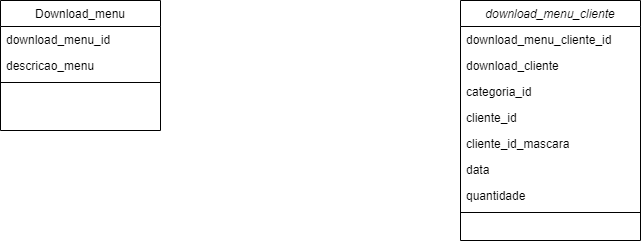

The diagram above was exported from draw.io. Its source (the exported page's mxGraphModel, read from the mxfile embedded in the PNG):
<mxGraphModel dx="1422" dy="794" grid="1" gridSize="10" guides="1" tooltips="1" connect="1" arrows="1" fold="1" page="1" pageScale="1" pageWidth="827" pageHeight="1169" math="0" shadow="0">
  <root>
    <mxCell id="0" />
    <mxCell id="1" parent="0" />
    <mxCell id="XIdW7olesAnhXLlxBwcQ-1" value="download_menu_cliente" style="swimlane;fontStyle=2;align=center;verticalAlign=top;childLayout=stackLayout;horizontal=1;startSize=26;horizontalStack=0;resizeParent=1;resizeLast=0;collapsible=1;marginBottom=0;rounded=0;shadow=0;strokeWidth=1;" parent="1" vertex="1">
      <mxGeometry x="560" y="70" width="180" height="240" as="geometry">
        <mxRectangle x="230" y="140" width="160" height="26" as="alternateBounds" />
      </mxGeometry>
    </mxCell>
    <mxCell id="XIdW7olesAnhXLlxBwcQ-2" value="download_menu_cliente_id" style="text;align=left;verticalAlign=top;spacingLeft=4;spacingRight=4;overflow=hidden;rotatable=0;points=[[0,0.5],[1,0.5]];portConstraint=eastwest;" parent="XIdW7olesAnhXLlxBwcQ-1" vertex="1">
      <mxGeometry y="26" width="180" height="26" as="geometry" />
    </mxCell>
    <mxCell id="XIdW7olesAnhXLlxBwcQ-3" value="download_cliente" style="text;align=left;verticalAlign=top;spacingLeft=4;spacingRight=4;overflow=hidden;rotatable=0;points=[[0,0.5],[1,0.5]];portConstraint=eastwest;rounded=0;shadow=0;html=0;" parent="XIdW7olesAnhXLlxBwcQ-1" vertex="1">
      <mxGeometry y="52" width="180" height="26" as="geometry" />
    </mxCell>
    <mxCell id="XIdW7olesAnhXLlxBwcQ-4" value="categoria_id" style="text;align=left;verticalAlign=top;spacingLeft=4;spacingRight=4;overflow=hidden;rotatable=0;points=[[0,0.5],[1,0.5]];portConstraint=eastwest;rounded=0;shadow=0;html=0;" parent="XIdW7olesAnhXLlxBwcQ-1" vertex="1">
      <mxGeometry y="78" width="180" height="26" as="geometry" />
    </mxCell>
    <mxCell id="XIdW7olesAnhXLlxBwcQ-5" value="cliente_id" style="text;align=left;verticalAlign=top;spacingLeft=4;spacingRight=4;overflow=hidden;rotatable=0;points=[[0,0.5],[1,0.5]];portConstraint=eastwest;rounded=0;shadow=0;html=0;" parent="XIdW7olesAnhXLlxBwcQ-1" vertex="1">
      <mxGeometry y="104" width="180" height="26" as="geometry" />
    </mxCell>
    <mxCell id="XIdW7olesAnhXLlxBwcQ-6" value="cliente_id_mascara" style="text;align=left;verticalAlign=top;spacingLeft=4;spacingRight=4;overflow=hidden;rotatable=0;points=[[0,0.5],[1,0.5]];portConstraint=eastwest;rounded=0;shadow=0;html=0;" parent="XIdW7olesAnhXLlxBwcQ-1" vertex="1">
      <mxGeometry y="130" width="180" height="26" as="geometry" />
    </mxCell>
    <mxCell id="XIdW7olesAnhXLlxBwcQ-7" value="data" style="text;align=left;verticalAlign=top;spacingLeft=4;spacingRight=4;overflow=hidden;rotatable=0;points=[[0,0.5],[1,0.5]];portConstraint=eastwest;rounded=0;shadow=0;html=0;" parent="XIdW7olesAnhXLlxBwcQ-1" vertex="1">
      <mxGeometry y="156" width="180" height="26" as="geometry" />
    </mxCell>
    <mxCell id="XIdW7olesAnhXLlxBwcQ-8" value="quantidade" style="text;align=left;verticalAlign=top;spacingLeft=4;spacingRight=4;overflow=hidden;rotatable=0;points=[[0,0.5],[1,0.5]];portConstraint=eastwest;rounded=0;shadow=0;html=0;" parent="XIdW7olesAnhXLlxBwcQ-1" vertex="1">
      <mxGeometry y="182" width="180" height="26" as="geometry" />
    </mxCell>
    <mxCell id="XIdW7olesAnhXLlxBwcQ-14" value="" style="line;html=1;strokeWidth=1;align=left;verticalAlign=middle;spacingTop=-1;spacingLeft=3;spacingRight=3;rotatable=0;labelPosition=right;points=[];portConstraint=eastwest;" parent="XIdW7olesAnhXLlxBwcQ-1" vertex="1">
      <mxGeometry y="208" width="180" height="8" as="geometry" />
    </mxCell>
    <mxCell id="XIdW7olesAnhXLlxBwcQ-17" value="Download_menu" style="swimlane;fontStyle=0;align=center;verticalAlign=top;childLayout=stackLayout;horizontal=1;startSize=26;horizontalStack=0;resizeParent=1;resizeLast=0;collapsible=1;marginBottom=0;rounded=0;shadow=0;strokeWidth=1;" parent="1" vertex="1">
      <mxGeometry x="100" y="70" width="160" height="130" as="geometry">
        <mxRectangle x="550" y="140" width="160" height="26" as="alternateBounds" />
      </mxGeometry>
    </mxCell>
    <mxCell id="XIdW7olesAnhXLlxBwcQ-18" value="download_menu_id" style="text;align=left;verticalAlign=top;spacingLeft=4;spacingRight=4;overflow=hidden;rotatable=0;points=[[0,0.5],[1,0.5]];portConstraint=eastwest;" parent="XIdW7olesAnhXLlxBwcQ-17" vertex="1">
      <mxGeometry y="26" width="160" height="26" as="geometry" />
    </mxCell>
    <mxCell id="XIdW7olesAnhXLlxBwcQ-19" value="descricao_menu" style="text;align=left;verticalAlign=top;spacingLeft=4;spacingRight=4;overflow=hidden;rotatable=0;points=[[0,0.5],[1,0.5]];portConstraint=eastwest;rounded=0;shadow=0;html=0;" parent="XIdW7olesAnhXLlxBwcQ-17" vertex="1">
      <mxGeometry y="52" width="160" height="26" as="geometry" />
    </mxCell>
    <mxCell id="XIdW7olesAnhXLlxBwcQ-22" value="" style="line;html=1;strokeWidth=1;align=left;verticalAlign=middle;spacingTop=-1;spacingLeft=3;spacingRight=3;rotatable=0;labelPosition=right;points=[];portConstraint=eastwest;" parent="XIdW7olesAnhXLlxBwcQ-17" vertex="1">
      <mxGeometry y="78" width="160" height="8" as="geometry" />
    </mxCell>
  </root>
</mxGraphModel>